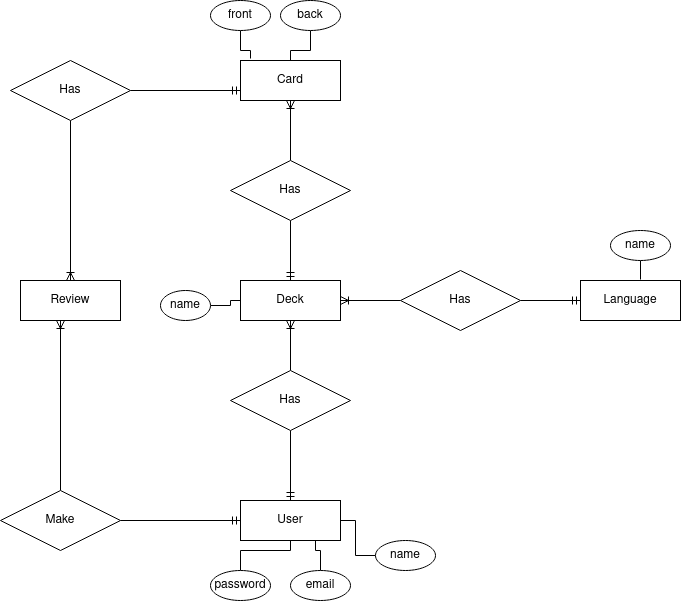

The diagram above was exported from draw.io. Its source (the exported page's mxGraphModel, read from the mxfile embedded in the PNG):
<mxGraphModel dx="1257" dy="1810" grid="1" gridSize="10" guides="1" tooltips="1" connect="1" arrows="1" fold="1" page="1" pageScale="1" pageWidth="850" pageHeight="1100" math="0" shadow="0" extFonts="Permanent Marker^https://fonts.googleapis.com/css?family=Permanent+Marker">
  <root>
    <mxCell id="0" />
    <mxCell id="1" parent="0" />
    <mxCell id="pQrzRoC_fqDIi102fytm-1" value="&lt;div&gt;Card&lt;/div&gt;" style="whiteSpace=wrap;html=1;align=center;" vertex="1" parent="1">
      <mxGeometry x="290" y="-20" width="100" height="40" as="geometry" />
    </mxCell>
    <mxCell id="pQrzRoC_fqDIi102fytm-2" value="&lt;div&gt;User&lt;/div&gt;" style="whiteSpace=wrap;html=1;align=center;" vertex="1" parent="1">
      <mxGeometry x="290" y="420" width="100" height="40" as="geometry" />
    </mxCell>
    <mxCell id="pQrzRoC_fqDIi102fytm-3" value="&lt;div&gt;Deck&lt;/div&gt;" style="whiteSpace=wrap;html=1;align=center;" vertex="1" parent="1">
      <mxGeometry x="290" y="200" width="100" height="40" as="geometry" />
    </mxCell>
    <mxCell id="pQrzRoC_fqDIi102fytm-4" value="&lt;div&gt;Language&lt;/div&gt;" style="whiteSpace=wrap;html=1;align=center;" vertex="1" parent="1">
      <mxGeometry x="630" y="200" width="100" height="40" as="geometry" />
    </mxCell>
    <mxCell id="pQrzRoC_fqDIi102fytm-5" value="&lt;div&gt;Review&lt;/div&gt;" style="whiteSpace=wrap;html=1;align=center;" vertex="1" parent="1">
      <mxGeometry x="70" y="200" width="100" height="40" as="geometry" />
    </mxCell>
    <mxCell id="pQrzRoC_fqDIi102fytm-11" style="edgeStyle=orthogonalEdgeStyle;rounded=0;orthogonalLoop=1;jettySize=auto;html=1;endArrow=ERmandOne;endFill=0;" edge="1" parent="1" source="pQrzRoC_fqDIi102fytm-6" target="pQrzRoC_fqDIi102fytm-2">
      <mxGeometry relative="1" as="geometry" />
    </mxCell>
    <mxCell id="pQrzRoC_fqDIi102fytm-12" style="edgeStyle=orthogonalEdgeStyle;rounded=0;orthogonalLoop=1;jettySize=auto;html=1;exitX=0.5;exitY=0;exitDx=0;exitDy=0;entryX=0.5;entryY=1;entryDx=0;entryDy=0;endArrow=ERoneToMany;endFill=0;" edge="1" parent="1" source="pQrzRoC_fqDIi102fytm-6" target="pQrzRoC_fqDIi102fytm-3">
      <mxGeometry relative="1" as="geometry" />
    </mxCell>
    <mxCell id="pQrzRoC_fqDIi102fytm-6" value="&lt;div&gt;Has&lt;/div&gt;" style="shape=rhombus;perimeter=rhombusPerimeter;whiteSpace=wrap;html=1;align=center;" vertex="1" parent="1">
      <mxGeometry x="280" y="290" width="120" height="60" as="geometry" />
    </mxCell>
    <mxCell id="pQrzRoC_fqDIi102fytm-15" style="edgeStyle=orthogonalEdgeStyle;rounded=0;orthogonalLoop=1;jettySize=auto;html=1;exitX=0.5;exitY=1;exitDx=0;exitDy=0;entryX=0.5;entryY=0;entryDx=0;entryDy=0;endArrow=ERmandOne;endFill=0;" edge="1" parent="1" source="pQrzRoC_fqDIi102fytm-14" target="pQrzRoC_fqDIi102fytm-3">
      <mxGeometry relative="1" as="geometry" />
    </mxCell>
    <mxCell id="pQrzRoC_fqDIi102fytm-19" style="edgeStyle=orthogonalEdgeStyle;rounded=0;orthogonalLoop=1;jettySize=auto;html=1;entryX=0.5;entryY=1;entryDx=0;entryDy=0;endArrow=ERoneToMany;endFill=0;" edge="1" parent="1" source="pQrzRoC_fqDIi102fytm-14" target="pQrzRoC_fqDIi102fytm-1">
      <mxGeometry relative="1" as="geometry" />
    </mxCell>
    <mxCell id="pQrzRoC_fqDIi102fytm-14" value="&lt;div&gt;Has&lt;/div&gt;" style="shape=rhombus;perimeter=rhombusPerimeter;whiteSpace=wrap;html=1;align=center;" vertex="1" parent="1">
      <mxGeometry x="280" y="80" width="120" height="60" as="geometry" />
    </mxCell>
    <mxCell id="pQrzRoC_fqDIi102fytm-21" style="edgeStyle=orthogonalEdgeStyle;rounded=0;orthogonalLoop=1;jettySize=auto;html=1;endArrow=ERoneToMany;endFill=0;" edge="1" parent="1" source="pQrzRoC_fqDIi102fytm-20" target="pQrzRoC_fqDIi102fytm-3">
      <mxGeometry relative="1" as="geometry" />
    </mxCell>
    <mxCell id="pQrzRoC_fqDIi102fytm-22" style="edgeStyle=orthogonalEdgeStyle;rounded=0;orthogonalLoop=1;jettySize=auto;html=1;endArrow=ERmandOne;endFill=0;" edge="1" parent="1" source="pQrzRoC_fqDIi102fytm-20" target="pQrzRoC_fqDIi102fytm-4">
      <mxGeometry relative="1" as="geometry" />
    </mxCell>
    <mxCell id="pQrzRoC_fqDIi102fytm-20" value="Has" style="shape=rhombus;perimeter=rhombusPerimeter;whiteSpace=wrap;html=1;align=center;" vertex="1" parent="1">
      <mxGeometry x="450" y="190" width="120" height="60" as="geometry" />
    </mxCell>
    <mxCell id="pQrzRoC_fqDIi102fytm-25" style="edgeStyle=orthogonalEdgeStyle;rounded=0;orthogonalLoop=1;jettySize=auto;html=1;exitX=0.5;exitY=0;exitDx=0;exitDy=0;entryX=0.4;entryY=1;entryDx=0;entryDy=0;entryPerimeter=0;endArrow=ERoneToMany;endFill=0;" edge="1" parent="1" source="pQrzRoC_fqDIi102fytm-23" target="pQrzRoC_fqDIi102fytm-5">
      <mxGeometry relative="1" as="geometry" />
    </mxCell>
    <mxCell id="pQrzRoC_fqDIi102fytm-26" style="edgeStyle=orthogonalEdgeStyle;rounded=0;orthogonalLoop=1;jettySize=auto;html=1;entryX=0;entryY=0.5;entryDx=0;entryDy=0;endArrow=ERmandOne;endFill=0;" edge="1" parent="1" source="pQrzRoC_fqDIi102fytm-23" target="pQrzRoC_fqDIi102fytm-2">
      <mxGeometry relative="1" as="geometry" />
    </mxCell>
    <mxCell id="pQrzRoC_fqDIi102fytm-23" value="&lt;div&gt;Make&lt;/div&gt;" style="shape=rhombus;perimeter=rhombusPerimeter;whiteSpace=wrap;html=1;align=center;" vertex="1" parent="1">
      <mxGeometry x="50" y="410" width="120" height="60" as="geometry" />
    </mxCell>
    <mxCell id="pQrzRoC_fqDIi102fytm-28" style="edgeStyle=orthogonalEdgeStyle;rounded=0;orthogonalLoop=1;jettySize=auto;html=1;endArrow=ERoneToMany;endFill=0;entryX=0.5;entryY=0;entryDx=0;entryDy=0;" edge="1" parent="1" source="pQrzRoC_fqDIi102fytm-27" target="pQrzRoC_fqDIi102fytm-5">
      <mxGeometry relative="1" as="geometry">
        <mxPoint x="130" y="190" as="targetPoint" />
      </mxGeometry>
    </mxCell>
    <mxCell id="pQrzRoC_fqDIi102fytm-29" style="edgeStyle=orthogonalEdgeStyle;rounded=0;orthogonalLoop=1;jettySize=auto;html=1;entryX=0;entryY=0.75;entryDx=0;entryDy=0;endArrow=ERmandOne;endFill=0;" edge="1" parent="1" source="pQrzRoC_fqDIi102fytm-27" target="pQrzRoC_fqDIi102fytm-1">
      <mxGeometry relative="1" as="geometry" />
    </mxCell>
    <mxCell id="pQrzRoC_fqDIi102fytm-27" value="Has" style="shape=rhombus;perimeter=rhombusPerimeter;whiteSpace=wrap;html=1;align=center;" vertex="1" parent="1">
      <mxGeometry x="60" y="-20" width="120" height="60" as="geometry" />
    </mxCell>
    <mxCell id="pQrzRoC_fqDIi102fytm-31" style="edgeStyle=orthogonalEdgeStyle;rounded=0;orthogonalLoop=1;jettySize=auto;html=1;entryX=0.1;entryY=-0.05;entryDx=0;entryDy=0;entryPerimeter=0;endArrow=none;endFill=0;" edge="1" parent="1" source="pQrzRoC_fqDIi102fytm-30" target="pQrzRoC_fqDIi102fytm-1">
      <mxGeometry relative="1" as="geometry" />
    </mxCell>
    <mxCell id="pQrzRoC_fqDIi102fytm-30" value="&lt;div&gt;front&lt;/div&gt;" style="ellipse;whiteSpace=wrap;html=1;align=center;" vertex="1" parent="1">
      <mxGeometry x="260" y="-80" width="60" height="30" as="geometry" />
    </mxCell>
    <mxCell id="pQrzRoC_fqDIi102fytm-33" style="edgeStyle=orthogonalEdgeStyle;rounded=0;orthogonalLoop=1;jettySize=auto;html=1;exitX=0.5;exitY=1;exitDx=0;exitDy=0;endArrow=none;endFill=0;" edge="1" parent="1" source="pQrzRoC_fqDIi102fytm-32" target="pQrzRoC_fqDIi102fytm-1">
      <mxGeometry relative="1" as="geometry" />
    </mxCell>
    <mxCell id="pQrzRoC_fqDIi102fytm-32" value="&lt;div&gt;back&lt;/div&gt;" style="ellipse;whiteSpace=wrap;html=1;align=center;" vertex="1" parent="1">
      <mxGeometry x="330" y="-80" width="60" height="30" as="geometry" />
    </mxCell>
    <mxCell id="pQrzRoC_fqDIi102fytm-37" style="edgeStyle=orthogonalEdgeStyle;rounded=0;orthogonalLoop=1;jettySize=auto;html=1;exitX=0.5;exitY=1;exitDx=0;exitDy=0;entryX=0.6;entryY=-0.025;entryDx=0;entryDy=0;entryPerimeter=0;endArrow=none;endFill=0;" edge="1" parent="1" source="pQrzRoC_fqDIi102fytm-36" target="pQrzRoC_fqDIi102fytm-4">
      <mxGeometry relative="1" as="geometry" />
    </mxCell>
    <mxCell id="pQrzRoC_fqDIi102fytm-36" value="name" style="ellipse;whiteSpace=wrap;html=1;align=center;" vertex="1" parent="1">
      <mxGeometry x="660" y="150" width="60" height="30" as="geometry" />
    </mxCell>
    <mxCell id="pQrzRoC_fqDIi102fytm-43" style="edgeStyle=orthogonalEdgeStyle;rounded=0;orthogonalLoop=1;jettySize=auto;html=1;endArrow=none;endFill=0;" edge="1" parent="1" source="pQrzRoC_fqDIi102fytm-38" target="pQrzRoC_fqDIi102fytm-2">
      <mxGeometry relative="1" as="geometry" />
    </mxCell>
    <mxCell id="pQrzRoC_fqDIi102fytm-38" value="&lt;div&gt;name&lt;/div&gt;" style="ellipse;whiteSpace=wrap;html=1;align=center;" vertex="1" parent="1">
      <mxGeometry x="425" y="460" width="60" height="30" as="geometry" />
    </mxCell>
    <mxCell id="pQrzRoC_fqDIi102fytm-42" style="edgeStyle=orthogonalEdgeStyle;rounded=0;orthogonalLoop=1;jettySize=auto;html=1;entryX=0.75;entryY=1;entryDx=0;entryDy=0;endArrow=none;endFill=0;" edge="1" parent="1" source="pQrzRoC_fqDIi102fytm-39" target="pQrzRoC_fqDIi102fytm-2">
      <mxGeometry relative="1" as="geometry" />
    </mxCell>
    <mxCell id="pQrzRoC_fqDIi102fytm-39" value="&lt;div&gt;email&lt;/div&gt;" style="ellipse;whiteSpace=wrap;html=1;align=center;" vertex="1" parent="1">
      <mxGeometry x="340" y="490" width="60" height="30" as="geometry" />
    </mxCell>
    <mxCell id="pQrzRoC_fqDIi102fytm-41" style="edgeStyle=orthogonalEdgeStyle;rounded=0;orthogonalLoop=1;jettySize=auto;html=1;endArrow=none;endFill=0;" edge="1" parent="1" source="pQrzRoC_fqDIi102fytm-40" target="pQrzRoC_fqDIi102fytm-2">
      <mxGeometry relative="1" as="geometry" />
    </mxCell>
    <mxCell id="pQrzRoC_fqDIi102fytm-40" value="password" style="ellipse;whiteSpace=wrap;html=1;align=center;" vertex="1" parent="1">
      <mxGeometry x="260" y="490" width="60" height="30" as="geometry" />
    </mxCell>
    <mxCell id="pQrzRoC_fqDIi102fytm-45" style="edgeStyle=orthogonalEdgeStyle;rounded=0;orthogonalLoop=1;jettySize=auto;html=1;endArrow=none;endFill=0;" edge="1" parent="1" source="pQrzRoC_fqDIi102fytm-44" target="pQrzRoC_fqDIi102fytm-3">
      <mxGeometry relative="1" as="geometry" />
    </mxCell>
    <mxCell id="pQrzRoC_fqDIi102fytm-44" value="name" style="ellipse;whiteSpace=wrap;html=1;align=center;" vertex="1" parent="1">
      <mxGeometry x="210" y="210" width="50" height="30" as="geometry" />
    </mxCell>
  </root>
</mxGraphModel>